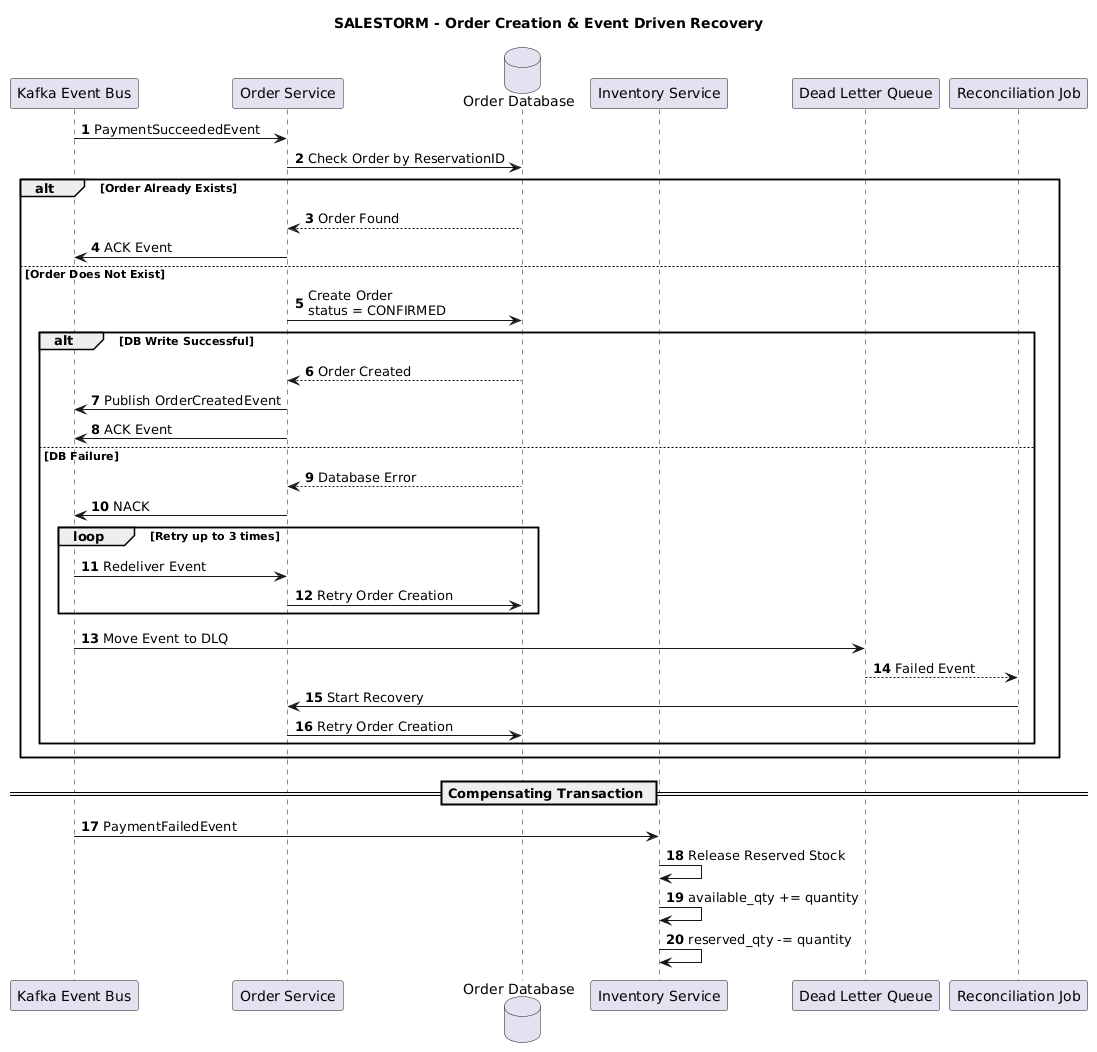

The diagram above was rendered by PlantUML. Its source (embedded in the PNG):
@startuml
autonumber

title SALESTORM - Order Creation & Event Driven Recovery

participant "Kafka Event Bus" as Kafka
participant "Order Service" as OrderSvc
database "Order Database" as OrderDB
participant "Inventory Service" as InventorySvc
participant "Dead Letter Queue" as DLQ
participant "Reconciliation Job" as Job

Kafka -> OrderSvc: PaymentSucceededEvent

OrderSvc -> OrderDB: Check Order by ReservationID

alt Order Already Exists

    OrderDB --> OrderSvc: Order Found
    OrderSvc -> Kafka: ACK Event

else Order Does Not Exist

    OrderSvc -> OrderDB: Create Order\nstatus = CONFIRMED

    alt DB Write Successful

        OrderDB --> OrderSvc: Order Created

        OrderSvc -> Kafka: Publish OrderCreatedEvent
        OrderSvc -> Kafka: ACK Event

    else DB Failure

        OrderDB --> OrderSvc: Database Error
        OrderSvc -> Kafka: NACK

        loop Retry up to 3 times

            Kafka -> OrderSvc: Redeliver Event
            OrderSvc -> OrderDB: Retry Order Creation

        end

        Kafka -> DLQ: Move Event to DLQ
        DLQ --> Job: Failed Event

        Job -> OrderSvc: Start Recovery
        OrderSvc -> OrderDB: Retry Order Creation

    end
end

== Compensating Transaction ==

Kafka -> InventorySvc: PaymentFailedEvent

InventorySvc -> InventorySvc: Release Reserved Stock

InventorySvc -> InventorySvc: available_qty += quantity
InventorySvc -> InventorySvc: reserved_qty -= quantity
@enduml